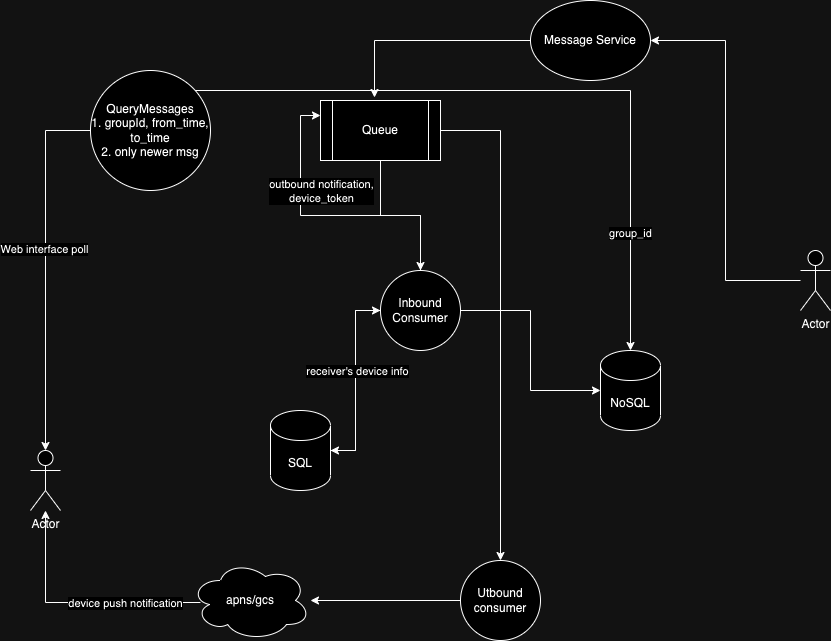

The diagram above was exported from draw.io. Its source (the exported page's mxGraphModel, read from the mxfile embedded in the PNG):
<mxGraphModel dx="1434" dy="761" grid="1" gridSize="10" guides="1" tooltips="1" connect="1" arrows="1" fold="1" page="1" pageScale="1" pageWidth="850" pageHeight="1100" math="0" shadow="0">
  <root>
    <mxCell id="0" />
    <mxCell id="1" parent="0" />
    <mxCell id="QJrWmxcB8rHoxSS6CBEF-4" value="Message Service" style="ellipse;whiteSpace=wrap;html=1;" parent="1" vertex="1">
      <mxGeometry x="540" y="60" width="120" height="80" as="geometry" />
    </mxCell>
    <mxCell id="QJrWmxcB8rHoxSS6CBEF-6" style="edgeStyle=orthogonalEdgeStyle;rounded=0;orthogonalLoop=1;jettySize=auto;html=1;entryX=1;entryY=0.5;entryDx=0;entryDy=0;" parent="1" source="QJrWmxcB8rHoxSS6CBEF-5" target="QJrWmxcB8rHoxSS6CBEF-4" edge="1">
      <mxGeometry relative="1" as="geometry" />
    </mxCell>
    <mxCell id="QJrWmxcB8rHoxSS6CBEF-5" value="Actor" style="shape=umlActor;verticalLabelPosition=bottom;verticalAlign=top;html=1;outlineConnect=0;" parent="1" vertex="1">
      <mxGeometry x="810" y="310" width="30" height="60" as="geometry" />
    </mxCell>
    <mxCell id="QJrWmxcB8rHoxSS6CBEF-11" style="edgeStyle=orthogonalEdgeStyle;rounded=0;orthogonalLoop=1;jettySize=auto;html=1;" parent="1" source="QJrWmxcB8rHoxSS6CBEF-7" target="QJrWmxcB8rHoxSS6CBEF-10" edge="1">
      <mxGeometry relative="1" as="geometry" />
    </mxCell>
    <mxCell id="QJrWmxcB8rHoxSS6CBEF-30" style="edgeStyle=orthogonalEdgeStyle;rounded=0;orthogonalLoop=1;jettySize=auto;html=1;" parent="1" source="QJrWmxcB8rHoxSS6CBEF-7" target="QJrWmxcB8rHoxSS6CBEF-31" edge="1">
      <mxGeometry relative="1" as="geometry">
        <mxPoint x="510" y="660" as="targetPoint" />
      </mxGeometry>
    </mxCell>
    <mxCell id="QJrWmxcB8rHoxSS6CBEF-7" value="Queue" style="shape=process;whiteSpace=wrap;html=1;backgroundOutline=1;" parent="1" vertex="1">
      <mxGeometry x="330" y="160" width="120" height="60" as="geometry" />
    </mxCell>
    <mxCell id="QJrWmxcB8rHoxSS6CBEF-8" style="edgeStyle=orthogonalEdgeStyle;rounded=0;orthogonalLoop=1;jettySize=auto;html=1;entryX=0.45;entryY=-0.05;entryDx=0;entryDy=0;entryPerimeter=0;" parent="1" source="QJrWmxcB8rHoxSS6CBEF-4" target="QJrWmxcB8rHoxSS6CBEF-7" edge="1">
      <mxGeometry relative="1" as="geometry" />
    </mxCell>
    <mxCell id="QJrWmxcB8rHoxSS6CBEF-9" value="NoSQL" style="shape=cylinder3;whiteSpace=wrap;html=1;boundedLbl=1;backgroundOutline=1;size=15;" parent="1" vertex="1">
      <mxGeometry x="610" y="410" width="60" height="80" as="geometry" />
    </mxCell>
    <mxCell id="QJrWmxcB8rHoxSS6CBEF-12" style="edgeStyle=orthogonalEdgeStyle;rounded=0;orthogonalLoop=1;jettySize=auto;html=1;exitX=1;exitY=0.5;exitDx=0;exitDy=0;" parent="1" source="QJrWmxcB8rHoxSS6CBEF-10" target="QJrWmxcB8rHoxSS6CBEF-9" edge="1">
      <mxGeometry relative="1" as="geometry" />
    </mxCell>
    <mxCell id="QJrWmxcB8rHoxSS6CBEF-27" style="edgeStyle=orthogonalEdgeStyle;rounded=0;orthogonalLoop=1;jettySize=auto;html=1;entryX=0;entryY=0.25;entryDx=0;entryDy=0;" parent="1" source="QJrWmxcB8rHoxSS6CBEF-10" target="QJrWmxcB8rHoxSS6CBEF-7" edge="1">
      <mxGeometry relative="1" as="geometry" />
    </mxCell>
    <mxCell id="QJrWmxcB8rHoxSS6CBEF-28" value="outbound notification,&lt;br&gt;device_token" style="edgeLabel;html=1;align=center;verticalAlign=middle;resizable=0;points=[];" parent="QJrWmxcB8rHoxSS6CBEF-27" connectable="0" vertex="1">
      <mxGeometry x="-0.0102" y="-2" relative="1" as="geometry">
        <mxPoint x="-9" y="-23" as="offset" />
      </mxGeometry>
    </mxCell>
    <mxCell id="QJrWmxcB8rHoxSS6CBEF-10" value="Inbound&lt;br&gt;Consumer" style="ellipse;whiteSpace=wrap;html=1;aspect=fixed;" parent="1" vertex="1">
      <mxGeometry x="390" y="330" width="80" height="80" as="geometry" />
    </mxCell>
    <mxCell id="QJrWmxcB8rHoxSS6CBEF-13" value="Actor" style="shape=umlActor;verticalLabelPosition=bottom;verticalAlign=top;html=1;outlineConnect=0;" parent="1" vertex="1">
      <mxGeometry x="40" y="510" width="30" height="60" as="geometry" />
    </mxCell>
    <mxCell id="QJrWmxcB8rHoxSS6CBEF-14" value="QueryMessages&lt;br&gt;1. groupId, from_time, to_time&lt;br&gt;2. only newer msg" style="ellipse;whiteSpace=wrap;html=1;aspect=fixed;" parent="1" vertex="1">
      <mxGeometry x="100" y="130" width="120" height="120" as="geometry" />
    </mxCell>
    <mxCell id="xU73BkrQbMgPif6PW7bh-2" style="edgeStyle=orthogonalEdgeStyle;rounded=0;orthogonalLoop=1;jettySize=auto;html=1;entryX=0;entryY=0.5;entryDx=0;entryDy=0;" edge="1" parent="1" source="QJrWmxcB8rHoxSS6CBEF-16" target="QJrWmxcB8rHoxSS6CBEF-10">
      <mxGeometry relative="1" as="geometry" />
    </mxCell>
    <mxCell id="QJrWmxcB8rHoxSS6CBEF-16" value="SQL" style="shape=cylinder3;whiteSpace=wrap;html=1;boundedLbl=1;backgroundOutline=1;size=15;" parent="1" vertex="1">
      <mxGeometry x="280" y="470" width="60" height="80" as="geometry" />
    </mxCell>
    <mxCell id="QJrWmxcB8rHoxSS6CBEF-21" style="edgeStyle=orthogonalEdgeStyle;rounded=0;orthogonalLoop=1;jettySize=auto;html=1;entryX=0.5;entryY=0;entryDx=0;entryDy=0;entryPerimeter=0;" parent="1" source="QJrWmxcB8rHoxSS6CBEF-14" target="QJrWmxcB8rHoxSS6CBEF-9" edge="1">
      <mxGeometry relative="1" as="geometry">
        <Array as="points">
          <mxPoint x="640" y="150" />
        </Array>
      </mxGeometry>
    </mxCell>
    <mxCell id="QJrWmxcB8rHoxSS6CBEF-22" value="group_id" style="edgeLabel;html=1;align=center;verticalAlign=middle;resizable=0;points=[];" parent="QJrWmxcB8rHoxSS6CBEF-21" connectable="0" vertex="1">
      <mxGeometry x="0.6625" y="-1" relative="1" as="geometry">
        <mxPoint as="offset" />
      </mxGeometry>
    </mxCell>
    <mxCell id="QJrWmxcB8rHoxSS6CBEF-23" style="edgeStyle=orthogonalEdgeStyle;rounded=0;orthogonalLoop=1;jettySize=auto;html=1;entryX=0.5;entryY=0;entryDx=0;entryDy=0;entryPerimeter=0;" parent="1" source="QJrWmxcB8rHoxSS6CBEF-14" target="QJrWmxcB8rHoxSS6CBEF-13" edge="1">
      <mxGeometry relative="1" as="geometry" />
    </mxCell>
    <mxCell id="xU73BkrQbMgPif6PW7bh-1" value="Web interface poll" style="edgeLabel;html=1;align=center;verticalAlign=middle;resizable=0;points=[];" vertex="1" connectable="0" parent="QJrWmxcB8rHoxSS6CBEF-23">
      <mxGeometry x="-0.1068" y="-2" relative="1" as="geometry">
        <mxPoint as="offset" />
      </mxGeometry>
    </mxCell>
    <mxCell id="QJrWmxcB8rHoxSS6CBEF-24" style="edgeStyle=orthogonalEdgeStyle;rounded=0;orthogonalLoop=1;jettySize=auto;html=1;entryX=1;entryY=0.5;entryDx=0;entryDy=0;entryPerimeter=0;" parent="1" source="QJrWmxcB8rHoxSS6CBEF-10" target="QJrWmxcB8rHoxSS6CBEF-16" edge="1">
      <mxGeometry relative="1" as="geometry" />
    </mxCell>
    <mxCell id="QJrWmxcB8rHoxSS6CBEF-25" value="receiver's device info" style="edgeLabel;html=1;align=center;verticalAlign=middle;resizable=0;points=[];" parent="QJrWmxcB8rHoxSS6CBEF-24" connectable="0" vertex="1">
      <mxGeometry x="0.2353" y="1" relative="1" as="geometry">
        <mxPoint y="-32" as="offset" />
      </mxGeometry>
    </mxCell>
    <mxCell id="QJrWmxcB8rHoxSS6CBEF-32" style="edgeStyle=orthogonalEdgeStyle;rounded=0;orthogonalLoop=1;jettySize=auto;html=1;" parent="1" source="QJrWmxcB8rHoxSS6CBEF-31" target="QJrWmxcB8rHoxSS6CBEF-33" edge="1">
      <mxGeometry relative="1" as="geometry">
        <mxPoint x="260" y="660" as="targetPoint" />
      </mxGeometry>
    </mxCell>
    <mxCell id="QJrWmxcB8rHoxSS6CBEF-31" value="Utbound consumer" style="ellipse;whiteSpace=wrap;html=1;aspect=fixed;" parent="1" vertex="1">
      <mxGeometry x="470" y="620" width="80" height="80" as="geometry" />
    </mxCell>
    <mxCell id="QJrWmxcB8rHoxSS6CBEF-34" style="edgeStyle=orthogonalEdgeStyle;rounded=0;orthogonalLoop=1;jettySize=auto;html=1;exitX=0.083;exitY=0.525;exitDx=0;exitDy=0;exitPerimeter=0;" parent="1" source="QJrWmxcB8rHoxSS6CBEF-33" target="QJrWmxcB8rHoxSS6CBEF-13" edge="1">
      <mxGeometry relative="1" as="geometry" />
    </mxCell>
    <mxCell id="xU73BkrQbMgPif6PW7bh-3" value="device push notification" style="edgeLabel;html=1;align=center;verticalAlign=middle;resizable=0;points=[];" vertex="1" connectable="0" parent="QJrWmxcB8rHoxSS6CBEF-34">
      <mxGeometry x="-0.1234" y="1" relative="1" as="geometry">
        <mxPoint x="33" y="-1" as="offset" />
      </mxGeometry>
    </mxCell>
    <mxCell id="QJrWmxcB8rHoxSS6CBEF-33" value="apns/gcs" style="ellipse;shape=cloud;whiteSpace=wrap;html=1;" parent="1" vertex="1">
      <mxGeometry x="200" y="620" width="120" height="80" as="geometry" />
    </mxCell>
  </root>
</mxGraphModel>